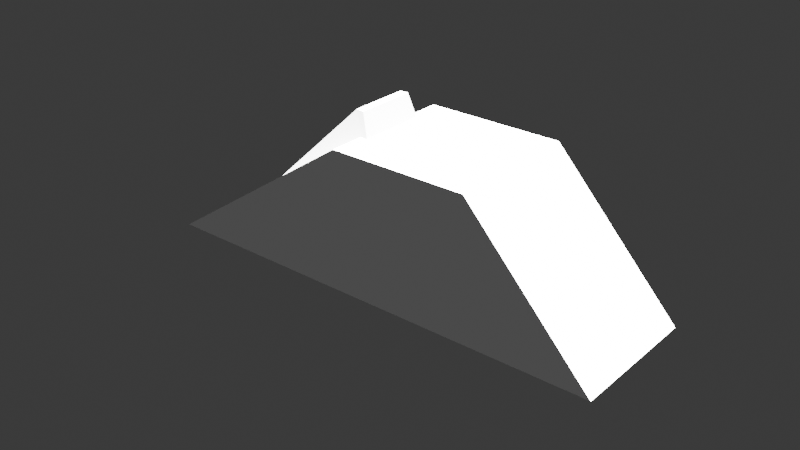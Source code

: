 # Source: models.blend  (saved by Blender 4.3.32; exported with 4.5.12 LTS)
import bpy
from mathutils import Matrix  # noqa: F401  (used for matrix-valued properties, if any)

bpy.ops.wm.read_factory_settings(use_empty=True)
scene = bpy.context.scene
scene.name = 'Scene'

# ---- collections
col_jumps = bpy.data.collections.new('Jumps'); scene.collection.children.link(col_jumps)

# ---- materials (node trees are filled in below, after node groups)
mat_material_001 = bpy.data.materials.new('Material.001')

# ---- material node trees
mat_material_001.use_nodes = True; mat_material_001.node_tree.nodes.clear()
_N = mat_material_001.node_tree.nodes; _L = mat_material_001.node_tree.links
n0 = _N.new('ShaderNodeBsdfPrincipled'); n0.name = 'Principled BSDF'; n0.location = (10, 300)
n0.inputs[0].default_value = (0.7913, 0.7913, 0.7913, 1.0)
n0.inputs[2].default_value = 1.0
n0.inputs[3].default_value = 1.0
n1 = _N.new('ShaderNodeOutputMaterial'); n1.name = 'Material Output'; n1.location = (300, 300)
_L.new(n0.outputs[0], n1.inputs[0])
n1.is_active_output = True

# ---- world
world_world = bpy.data.worlds.new('World'); scene.world = world_world
world_world.use_nodes = True; world_world.node_tree.nodes.clear()
_N = world_world.node_tree.nodes; _L = world_world.node_tree.links
n0 = _N.new('ShaderNodeOutputWorld'); n0.name = 'World Output'; n0.location = (300, 300)
n1 = _N.new('ShaderNodeBackground'); n1.name = 'Background'; n1.location = (10, 300)
n1.inputs[0].default_value = (0.05088, 0.05088, 0.05088, 1.0)
_L.new(n1.outputs[0], n0.inputs[0])
n0.is_active_output = True
world_world.color = (0.05088, 0.05088, 0.05088)
world_world.sun_shadow_jitter_overblur = 0.0

# ---- lights
light_point = bpy.data.lights.new('Point', 'SUN')
light_point.energy = 141.3

# ---- meshes
me_cube_002 = bpy.data.meshes.new('Cube.002')
me_cube_002.from_pydata([(-1.0, -1.0, -1.0), (-1.0, -1.0, -1.0), (-1.0, 1.0, -1.0), (-1.0, 1.0, -1.0), (1.0, -1.0, -1.0), (1.0, 1.0, -1.0), (1.009, -0.7578, -0.09034), (0.8982, -0.7405, -0.05457), (0.8982, 0.7405, -0.05457), (1.009, 0.7578, -0.09034), (-2.524, -1.72, -1.401), (0.898, -1.72, -0.4058), (-2.524, 1.72, -1.401), (0.898, 1.72, -0.4058), (3.946, -1.72, -3.493), (2.801, -1.72, -1.021), (3.946, 1.72, -3.493), (2.801, 1.72, -1.021)], [], [(0, 1, 3, 2), (4, 6, 7, 1, 0), (2, 3, 8, 9, 5), (2, 5, 4, 0), (5, 9, 6, 4), (8, 7, 6, 9), (8, 3, 1, 7), (10, 11, 13, 12), (12, 13, 17, 16), (16, 17, 15, 14), (14, 15, 11, 10), (12, 16, 14, 10), (17, 13, 11, 15)])
_uv = me_cube_002.uv_layers.new(name='UVMap')
_uv.uv.foreach_set('vector', [0.375, 0.0, 0.625, 0.0, 0.625, 0.25, 0.375, 0.25, 0.375, 0.75, 0.5965, 0.75, 0.625, 0.7627, 0.375, 1.0, 0.375, 1.0, 0.375, 0.25, 0.375, 0.25, 0.625, 0.4873, 0.5965, 0.5, 0.375, 0.5, 0.125, 0.5, 0.375, 0.5, 0.375, 0.75, 0.125, 0.75, 0.375, 0.5, 0.5965, 0.5, 0.5965, 0.75, 0.375, 0.75, 0.6377, 0.5, 0.6377, 0.75, 0.5965, 0.75, 0.5965, 0.5, 0.6377, 0.5, 0.875, 0.5, 0.875, 0.75, 0.6377, 0.75, 0.375, 0.0, 0.625, 0.0, 0.625, 0.25, 0.375, 0.25, 0.375, 0.25, 0.625, 0.25, 0.625, 0.5, 0.375, 0.5, 0.375, 0.5, 0.625, 0.5, 0.625, 0.75, 0.375, 0.75, 0.375, 0.75, 0.625, 0.75, 0.625, 1.0, 0.375, 1.0, 0.125, 0.5, 0.375, 0.5, 0.375, 0.75, 0.125, 0.75, 0.625, 0.5, 0.875, 0.5, 0.875, 0.75, 0.625, 0.75])
me_cube_002.materials.append(mat_material_001)
me_cube_002.update()

# ---- objects
ob_jump_normal = bpy.data.objects.new('jump_normal', me_cube_002)
ob_point = bpy.data.objects.new('Point', light_point)

# ---- transforms, parenting, visibility, modifiers, constraints
ob_jump_normal.location = (-1.979, 0.0, 2.11)
ob_jump_normal.rotation_euler = (0.0, -0.3128, 0.0)
ob_jump_normal.scale = (1.0, 0.5814, 1.0)
ob_point.location = (-2.915, -2.929, 6.376)

# ---- collection membership
col_jumps.objects.link(ob_jump_normal)
col_jumps.objects.link(ob_point)

# ---- scene / render settings (as saved in the file)
scene.frame_start = 1; scene.frame_end = 250; scene.frame_set(38)
scene.render.engine = 'BLENDER_EEVEE_NEXT'
bpy.context.view_layer.update()

# ---- added for rendering (the .blend has no active camera): camera
cam_auto = bpy.data.cameras.new('AutoCamera')
cam_auto.lens = 50.0
cam_auto.sensor_width = 36.0
cam_auto.clip_end = 1000.0
ob_auto_camera = bpy.data.objects.new('AutoCamera', cam_auto)
scene.collection.objects.link(ob_auto_camera)
ob_auto_camera.location = (7.70978, -10.1603, 7.41411)
ob_auto_camera.rotation_euler = (1.09748, -7.21219e-08, 0.694738)
scene.camera = ob_auto_camera
bpy.context.view_layer.update()
